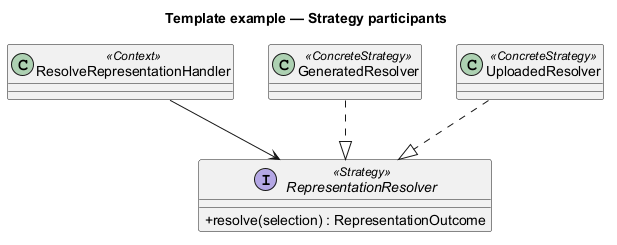

The diagram above was rendered by PlantUML. Its source (embedded in the PNG):
@startuml
' OWNER-MVP-2026-11-04 review: Reference / reusable template. Illustrative contract/model/pattern, not a product release commitment.
allowmixing
title Template example — Strategy participants
skinparam backgroundColor white
skinparam shadowing false
skinparam defaultFontName Arial
skinparam classAttributeIconSize 0

class ResolveRepresentationHandler <<Context>>
interface RepresentationResolver <<Strategy>> {
 +resolve(selection) : RepresentationOutcome
}
class GeneratedResolver <<ConcreteStrategy>>
class UploadedResolver <<ConcreteStrategy>>
ResolveRepresentationHandler --> RepresentationResolver
GeneratedResolver ..|> RepresentationResolver
UploadedResolver ..|> RepresentationResolver

@enduml